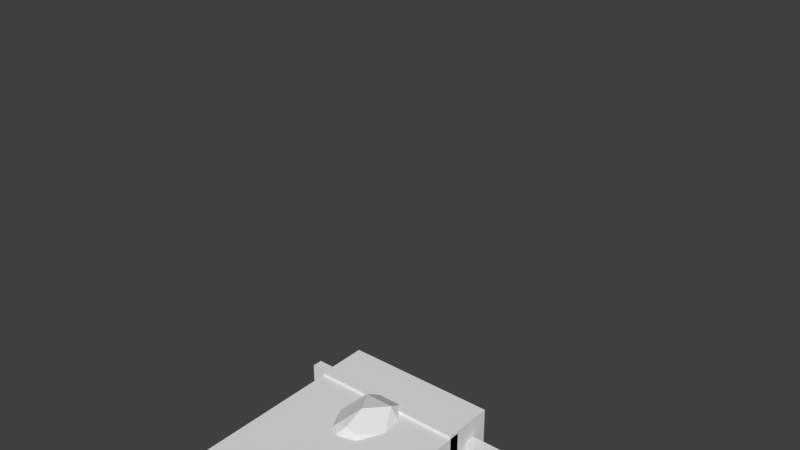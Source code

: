 # Source: Torso_Bar.blend  (saved by Blender 2.69.0; exported with 4.5.12 LTS)
import bpy
from mathutils import Matrix  # noqa: F401  (used for matrix-valued properties, if any)

bpy.ops.wm.read_factory_settings(use_empty=True)
scene = bpy.context.scene
scene.name = 'Scene'

# ---- collections
col_collection_1 = bpy.data.collections.new('Collection 1'); scene.collection.children.link(col_collection_1)

# ---- world
world_world = bpy.data.worlds.new('World'); scene.world = world_world
world_world.color = (0.05088, 0.05088, 0.05088)
world_world.use_sun_shadow = False
world_world.sun_shadow_jitter_overblur = 0.0
world_world.cycles.sampling_method = 'MANUAL'
world_world.cycles.sample_map_resolution = 256

# ---- meshes
me_cube = bpy.data.meshes.new('Cube')
me_cube.from_pydata([(-1.0, -1.0, -1.0), (-1.0, 1.0, -1.0), (1.0, 1.0, -1.0), (1.0, -1.0, -1.0), (-1.0, -1.0, 1.0), (-1.0, 1.0, 1.0), (1.0, 1.0, 1.0), (1.0, -1.0, 1.0)], [], [(4, 5, 1, 0), (5, 6, 2, 1), (6, 7, 3, 2), (7, 4, 0, 3), (0, 1, 2, 3), (7, 6, 5, 4)])
me_cube.use_remesh_preserve_volume = False
me_cube.use_remesh_preserve_attributes = False
me_cube.use_mirror_vertex_groups = False
me_cube.update()
me_cube_007 = bpy.data.meshes.new('Cube.007')
me_cube_007.from_pydata([(-1.0, -1.0, -1.0), (-1.0, 1.0, -1.0), (1.0, 1.0, -1.0), (1.0, -1.0, -1.0), (-1.0, -1.0, 1.0), (-1.0, 1.0, 1.0), (1.0, 1.0, 1.0), (1.0, -1.0, 1.0)], [], [(4, 5, 1, 0), (5, 6, 2, 1), (6, 7, 3, 2), (7, 4, 0, 3), (0, 1, 2, 3), (7, 6, 5, 4)])
me_cube_007.use_remesh_preserve_volume = False
me_cube_007.use_remesh_preserve_attributes = False
me_cube_007.use_mirror_vertex_groups = False
me_cube_007.update()
me_cube_006 = bpy.data.meshes.new('Cube.006')
me_cube_006.from_pydata([(-1.0, -1.0, -1.0), (-1.0, 1.0, -1.0), (1.0, 1.0, -1.0), (1.0, -1.0, -1.0), (-1.0, -1.0, 1.0), (-1.0, 1.0, 1.0), (1.0, 1.0, 1.0), (1.0, -1.0, 1.0)], [], [(4, 5, 1, 0), (5, 6, 2, 1), (6, 7, 3, 2), (7, 4, 0, 3), (0, 1, 2, 3), (7, 6, 5, 4)])
me_cube_006.use_remesh_preserve_volume = False
me_cube_006.use_remesh_preserve_attributes = False
me_cube_006.use_mirror_vertex_groups = False
me_cube_006.update()
me_cube_005 = bpy.data.meshes.new('Cube.005')
me_cube_005.from_pydata([(-1.0, -1.0, -1.0), (-1.0, 1.0, -1.0), (1.0, 1.0, -1.0), (1.0, -1.0, -1.0), (-1.0, -1.0, 1.0), (-1.0, 1.0, 1.0), (1.0, 1.0, 1.0), (1.0, -1.0, 1.0)], [], [(4, 5, 1, 0), (5, 6, 2, 1), (6, 7, 3, 2), (7, 4, 0, 3), (0, 1, 2, 3), (7, 6, 5, 4)])
me_cube_005.use_remesh_preserve_volume = False
me_cube_005.use_remesh_preserve_attributes = False
me_cube_005.use_mirror_vertex_groups = False
me_cube_005.update()
me_cube_002 = bpy.data.meshes.new('Cube.002')
me_cube_002.from_pydata([(-1.0, -1.0, -1.0), (-1.0, 1.0, -1.0), (1.0, 1.0, -1.0), (1.0, -1.0, -1.0), (-1.0, -1.0, 0.0), (-1.0, 1.0, 0.0), (-1.0, 0.0, -1.0), (0.0, 1.0, 1.0), (1.0, 1.0, 0.0), (0.0, 1.0, -1.0), (1.0, -1.0, 0.0), (1.0, 0.0, -1.0), (0.0, -1.0, 1.0), (0.0, -1.0, -1.0), (-1.0, 0.0, 0.0), (0.0, 1.0, 0.0), (1.0, 0.0, 0.0), (0.0, -1.0, 0.0), (0.0, 0.0, -1.0), (0.0, 0.0, 1.0), (-1.0, -1.0, 0.5), (-1.0, 1.0, -0.5), (-1.0, -0.5, -1.0), (0.5, 1.0, 1.0), (1.0, 1.0, -0.5), (-0.5, 1.0, -1.0), (1.0, -1.0, -0.5), (1.0, 0.5, -1.0), (-0.5, -1.0, 1.0), (0.5, -1.0, -1.0), (-1.0, -1.0, -0.5), (-1.0, 1.0, 0.5), (-1.0, 0.5, -1.0), (-0.5, 1.0, 1.0), (1.0, 1.0, 0.5), (0.5, 1.0, -1.0), (1.0, -1.0, 0.5), (1.0, -0.5, -1.0), (0.5, -1.0, 1.0), (-0.5, -1.0, -1.0), (-1.0, 0.0, -0.5), (-1.0, 0.0, 0.5), (-1.0, -0.5, 0.0), (-1.0, 0.5, 0.0), (0.0, 1.0, -0.5), (0.0, 1.0, 0.5), (-0.5, 1.0, 0.0), (0.5, 1.0, 0.0), (1.0, 0.0, -0.5), (1.0, 0.0, 0.5), (1.0, 0.5, 0.0), (1.0, -0.5, 0.0), (0.0, -1.0, -0.5), (0.0, -1.0, 0.5), (0.5, -1.0, 0.0), (-0.5, -1.0, 0.0), (0.5, 0.0, -1.0), (-0.5, 0.0, -1.0), (0.0, -0.5, -1.0), (0.0, 0.5, -1.0), (-0.5, 0.0, 1.0), (0.5, 0.0, 1.0), (0.0, -0.5, 1.0), (0.0, 0.5, 1.0), (-1.0, 0.5, -0.5), (0.5, 1.0, -0.5), (1.0, -0.5, -0.5), (-0.5, -1.0, -0.5), (0.5, 0.5, -1.0), (-0.5, 0.5, 1.0), (-1.0, -0.5, -0.5), (-1.0, -0.5, 0.5), (-1.0, 0.5, 0.5), (-0.5, 1.0, -0.5), (-0.5, 1.0, 0.5), (0.5, 1.0, 0.5), (1.0, 0.5, -0.5), (1.0, 0.5, 0.5), (1.0, -0.5, 0.5), (0.5, -1.0, -0.5), (0.5, -1.0, 0.5), (-0.5, -1.0, 0.5), (0.5, -0.5, -1.0), (-0.5, -0.5, -1.0), (-0.5, 0.5, -1.0), (-0.5, -0.5, 1.0), (0.5, -0.5, 1.0), (0.5, 0.5, 1.0), (-1.0, -1.0, 0.75), (-1.0, 1.0, -0.75), (-1.0, -0.75, -1.0), (0.75, 1.0, 1.0), (1.0, 1.0, -0.75), (-0.75, 1.0, -1.0), (1.0, -1.0, -0.75), (1.0, 0.75, -1.0), (-0.75, -1.0, 1.0), (0.75, -1.0, -1.0), (-1.0, -1.0, -0.75), (-1.0, 1.0, 0.75), (-1.0, 0.75, -1.0), (-0.75, 1.0, 1.0), (1.0, 1.0, 0.75), (0.75, 1.0, -1.0), (1.0, -1.0, 0.75), (1.0, -0.75, -1.0), (0.75, -1.0, 1.0), (-0.75, -1.0, -1.0), (-1.0, 0.0, -0.75), (-1.0, 0.0, 0.75), (-1.0, -0.75, 0.0), (-1.0, 0.25, 0.0), (0.0, 1.0, -0.75), (0.0, 1.0, 0.75), (-0.75, 1.0, 0.0), (0.25, 1.0, 0.0), (1.0, 0.0, -0.75), (1.0, 0.0, 0.75), (1.0, 0.75, 0.0), (1.0, -0.25, 0.0), (0.0, -1.0, -0.75), (0.0, -1.0, 0.75), (0.75, -1.0, 0.0), (-0.25, -1.0, 0.0), (0.75, 0.0, -1.0), (-0.75, 0.0, -1.0), (0.0, -0.75, -1.0), (0.0, 0.25, -1.0), (-0.75, 0.0, 1.0), (0.75, 0.0, 1.0), (0.0, -0.75, 1.0), (0.0, 0.25, 1.0), (-1.0, -1.0, 0.25), (-1.0, 1.0, -0.25), (-1.0, -0.25, -1.0), (0.25, 1.0, 1.0), (1.0, 1.0, -0.25), (-0.25, 1.0, -1.0), (1.0, -1.0, -0.25), (1.0, 0.25, -1.0), (-0.25, -1.0, 1.0), (0.25, -1.0, -1.0), (-1.0, -1.0, -0.25), (-1.0, 1.0, 0.25), (-1.0, 0.25, -1.0), (-0.25, 1.0, 1.0), (1.0, 1.0, 0.25), (0.25, 1.0, -1.0), (1.0, -1.0, 0.25), (1.0, -0.25, -1.0), (0.25, -1.0, 1.0), (-0.25, -1.0, -1.0), (-1.0, 0.0, -0.25), (-1.0, 0.0, 0.25), (-1.0, -0.25, 0.0), (-1.0, 0.75, 0.0), (0.0, 1.0, -0.25), (0.0, 1.0, 0.25), (-0.25, 1.0, 0.0), (0.75, 1.0, 0.0), (1.0, 0.0, -0.25), (1.0, 0.0, 0.25), (1.0, 0.25, 0.0), (1.0, -0.75, 0.0), (0.0, -1.0, -0.25), (0.0, -1.0, 0.25), (0.25, -1.0, 0.0), (-0.75, -1.0, 0.0), (0.25, 0.0, -1.0), (-0.25, 0.0, -1.0), (0.0, -0.25, -1.0), (0.0, 0.75, -1.0), (-0.25, 0.0, 1.0), (0.25, 0.0, 1.0), (0.0, -0.25, 1.0), (0.0, 0.75, 1.0), (-1.0, 0.5, -0.75), (-1.0, 0.5, -0.25), (-1.0, 0.25, -0.5), (-1.0, 0.75, -0.5), (0.5, 1.0, -0.75), (0.5, 1.0, -0.25), (0.25, 1.0, -0.5), (0.75, 1.0, -0.5), (1.0, -0.5, -0.75), (1.0, -0.5, -0.25), (1.0, -0.25, -0.5), (1.0, -0.75, -0.5), (-0.5, -1.0, -0.75), (-0.5, -1.0, -0.25), (-0.25, -1.0, -0.5), (-0.75, -1.0, -0.5), (0.75, 0.5, -1.0), (0.25, 0.5, -1.0), (0.5, 0.25, -1.0), (0.5, 0.75, -1.0), (-0.75, 0.5, 1.0), (-0.25, 0.5, 1.0), (-0.5, 0.25, 1.0), (-0.5, 0.75, 1.0), (-1.0, -0.5, -0.75), (-1.0, -0.5, -0.25), (-1.0, -0.75, -0.5), (-1.0, -0.25, -0.5), (-1.0, -0.5, 0.25), (-1.0, -0.5, 0.75), (-1.0, -0.75, 0.5), (-1.0, -0.25, 0.5), (-1.0, 0.5, 0.25), (-1.0, 0.5, 0.75), (-1.0, 0.25, 0.5), (-1.0, 0.75, 0.5), (-0.5, 1.0, -0.75), (-0.5, 1.0, -0.25), (-0.75, 1.0, -0.5), (-0.25, 1.0, -0.5), (-0.5, 1.0, 0.25), (-0.5, 1.0, 0.75), (-0.75, 1.0, 0.5), (-0.25, 1.0, 0.5), (0.5, 1.0, 0.25), (0.5, 1.0, 0.75), (0.25, 1.0, 0.5), (0.75, 1.0, 0.5), (1.0, 0.5, -0.75), (1.0, 0.5, -0.25), (1.0, 0.75, -0.5), (1.0, 0.25, -0.5), (1.0, 0.5, 0.25), (1.0, 0.5, 0.75), (1.0, 0.75, 0.5), (1.0, 0.25, 0.5), (1.0, -0.5, 0.25), (1.0, -0.5, 0.75), (1.0, -0.25, 0.5), (1.0, -0.75, 0.5), (0.5, -1.0, -0.75), (0.5, -1.0, -0.25), (0.75, -1.0, -0.5), (0.25, -1.0, -0.5), (0.5, -1.0, 0.25), (0.5, -1.0, 0.75), (0.75, -1.0, 0.5), (0.25, -1.0, 0.5), (-0.5, -1.0, 0.25), (-0.5, -1.0, 0.75), (-0.25, -1.0, 0.5), (-0.75, -1.0, 0.5), (0.75, -0.5, -1.0), (0.25, -0.5, -1.0), (0.5, -0.75, -1.0), (0.5, -0.25, -1.0), (-0.25, -0.5, -1.0), (-0.75, -0.5, -1.0), (-0.5, -0.75, -1.0), (-0.5, -0.25, -1.0), (-0.25, 0.5, -1.0), (-0.75, 0.5, -1.0), (-0.5, 0.25, -1.0), (-0.5, 0.75, -1.0), (-0.75, -0.5, 1.0), (-0.25, -0.5, 1.0), (-0.5, -0.75, 1.0), (-0.5, -0.25, 1.0), (0.25, -0.5, 1.0), (0.75, -0.5, 1.0), (0.5, -0.75, 1.0), (0.5, -0.25, 1.0), (0.25, 0.5, 1.0), (0.75, 0.5, 1.0), (0.5, 0.25, 1.0), (0.5, 0.75, 1.0), (-1.0, 0.75, -0.75), (0.75, 1.0, -0.75), (1.0, -0.75, -0.75), (-0.75, -1.0, -0.75), (0.75, 0.75, -1.0), (-0.75, 0.75, 1.0), (-1.0, -0.25, -0.75), (-1.0, -0.25, 0.25), (-1.0, 0.75, 0.25), (-0.25, 1.0, -0.75), (-0.25, 1.0, 0.25), (0.75, 1.0, 0.25), (1.0, 0.25, -0.75), (1.0, 0.25, 0.25), (1.0, -0.75, 0.25), (0.25, -1.0, -0.75), (0.25, -1.0, 0.25), (-0.75, -1.0, 0.25), (0.75, -0.25, -1.0), (-0.25, -0.25, -1.0), (-0.25, 0.75, -1.0), (-0.75, -0.25, 1.0), (0.25, -0.25, 1.0), (0.25, 0.75, 1.0), (-1.0, 0.25, -0.75), (-1.0, 0.25, -0.25), (-1.0, 0.75, -0.25), (0.25, 1.0, -0.75), (0.25, 1.0, -0.25), (0.75, 1.0, -0.25), (1.0, -0.25, -0.75), (1.0, -0.25, -0.25), (1.0, -0.75, -0.25), (-0.25, -1.0, -0.75), (-0.25, -1.0, -0.25), (-0.75, -1.0, -0.25), (0.75, 0.25, -1.0), (0.25, 0.25, -1.0), (0.25, 0.75, -1.0), (-0.75, 0.25, 1.0), (-0.25, 0.25, 1.0), (-0.25, 0.75, 1.0), (-1.0, -0.75, -0.75), (-1.0, -0.75, -0.25), (-1.0, -0.25, -0.25), (-1.0, -0.75, 0.25), (-1.0, -0.75, 0.75), (-1.0, -0.25, 0.75), (-1.0, 0.25, 0.25), (-1.0, 0.25, 0.75), (-1.0, 0.75, 0.75), (-0.75, 1.0, -0.75), (-0.75, 1.0, -0.25), (-0.25, 1.0, -0.25), (-0.75, 1.0, 0.25), (-0.75, 1.0, 0.75), (-0.25, 1.0, 0.75), (0.25, 1.0, 0.25), (0.25, 1.0, 0.75), (0.75, 1.0, 0.75), (1.0, 0.75, -0.75), (1.0, 0.75, -0.25), (1.0, 0.25, -0.25), (1.0, 0.75, 0.25), (1.0, 0.75, 0.75), (1.0, 0.25, 0.75), (1.0, -0.25, 0.25), (1.0, -0.25, 0.75), (1.0, -0.75, 0.75), (0.75, -1.0, -0.75), (0.75, -1.0, -0.25), (0.25, -1.0, -0.25), (0.75, -1.0, 0.25), (0.75, -1.0, 0.75), (0.25, -1.0, 0.75), (-0.25, -1.0, 0.25), (-0.25, -1.0, 0.75), (-0.75, -1.0, 0.75), (0.75, -0.75, -1.0), (0.25, -0.75, -1.0), (0.25, -0.25, -1.0), (-0.25, -0.75, -1.0), (-0.75, -0.75, -1.0), (-0.75, -0.25, -1.0), (-0.25, 0.25, -1.0), (-0.75, 0.25, -1.0), (-0.75, 0.75, -1.0), (-0.75, -0.75, 1.0), (-0.25, -0.75, 1.0), (-0.25, -0.25, 1.0), (0.25, -0.75, 1.0), (0.75, -0.75, 1.0), (0.75, -0.25, 1.0), (0.25, 0.25, 1.0), (0.75, 0.25, 1.0), (0.75, 0.75, 1.0)], [], [(272, 89, 1, 100), (273, 92, 2, 103), (274, 94, 3, 105), (275, 98, 0, 107), (276, 103, 2, 95), (278, 108, 6, 134), (279, 153, 14, 154), (280, 143, 5, 155), (281, 112, 9, 137), (282, 157, 15, 158), (283, 146, 8, 159), (284, 116, 11, 139), (285, 161, 16, 162), (286, 148, 10, 163), (287, 120, 13, 141), (288, 165, 17, 166), (289, 132, 4, 167), (290, 124, 11, 149), (291, 169, 18, 170), (292, 137, 9, 171), (294, 173, 19, 174), (295, 135, 7, 175), (296, 176, 32, 144), (297, 177, 64, 178), (298, 133, 21, 179), (299, 180, 35, 147), (300, 181, 65, 182), (301, 136, 24, 183), (302, 184, 37, 149), (303, 185, 66, 186), (304, 138, 26, 187), (305, 188, 39, 151), (306, 189, 67, 190), (307, 142, 30, 191), (308, 192, 27, 139), (309, 193, 68, 194), (310, 147, 35, 195), (312, 197, 69, 198), (313, 145, 33, 199), (314, 200, 22, 90), (315, 201, 70, 202), (316, 152, 40, 203), (317, 204, 42, 110), (318, 205, 71, 206), (319, 109, 41, 207), (320, 208, 43, 111), (321, 209, 72, 210), (322, 99, 31, 211), (323, 212, 25, 93), (324, 213, 73, 214), (325, 156, 44, 215), (326, 216, 46, 114), (327, 217, 74, 218), (328, 113, 45, 219), (329, 220, 47, 115), (330, 221, 75, 222), (331, 102, 34, 223), (332, 224, 27, 95), (333, 225, 76, 226), (334, 160, 48, 227), (335, 228, 50, 118), (336, 229, 77, 230), (337, 117, 49, 231), (338, 232, 51, 119), (339, 233, 78, 234), (340, 104, 36, 235), (341, 236, 29, 97), (342, 237, 79, 238), (343, 164, 52, 239), (344, 240, 54, 122), (345, 241, 80, 242), (346, 121, 53, 243), (347, 244, 55, 123), (348, 245, 81, 246), (349, 88, 20, 247), (350, 248, 37, 105), (351, 249, 82, 250), (352, 168, 56, 251), (353, 252, 58, 126), (354, 253, 83, 254), (355, 125, 57, 255), (356, 256, 59, 127), (357, 257, 84, 258), (358, 93, 25, 259), (360, 261, 85, 262), (361, 172, 60, 263), (362, 264, 62, 130), (363, 265, 86, 266), (364, 129, 61, 267), (365, 268, 63, 131), (366, 269, 87, 270), (367, 91, 23, 271), (176, 272, 100, 32), (64, 179, 272, 176), (179, 21, 89, 272), (180, 273, 103, 35), (65, 183, 273, 180), (183, 24, 92, 273), (184, 274, 105, 37), (66, 187, 274, 184), (187, 26, 94, 274), (188, 275, 107, 39), (67, 191, 275, 188), (191, 30, 98, 275), (192, 276, 95, 27), (68, 195, 276, 192), (195, 35, 103, 276), (69, 199, 277, 196), (199, 33, 101, 277), (200, 278, 134, 22), (70, 203, 278, 200), (203, 40, 108, 278), (204, 279, 154, 42), (71, 207, 279, 204), (207, 41, 153, 279), (208, 280, 155, 43), (72, 211, 280, 208), (211, 31, 143, 280), (212, 281, 137, 25), (73, 215, 281, 212), (215, 44, 112, 281), (216, 282, 158, 46), (74, 219, 282, 216), (219, 45, 157, 282), (220, 283, 159, 47), (75, 223, 283, 220), (223, 34, 146, 283), (224, 284, 139, 27), (76, 227, 284, 224), (227, 48, 116, 284), (228, 285, 162, 50), (77, 231, 285, 228), (231, 49, 161, 285), (232, 286, 163, 51), (78, 235, 286, 232), (235, 36, 148, 286), (236, 287, 141, 29), (79, 239, 287, 236), (239, 52, 120, 287), (240, 288, 166, 54), (80, 243, 288, 240), (243, 53, 165, 288), (244, 289, 167, 55), (81, 247, 289, 244), (247, 20, 132, 289), (248, 290, 149, 37), (82, 251, 290, 248), (251, 56, 124, 290), (252, 291, 170, 58), (83, 255, 291, 252), (255, 57, 169, 291), (256, 292, 171, 59), (84, 259, 292, 256), (259, 25, 137, 292), (85, 263, 293, 260), (263, 60, 128, 293), (264, 294, 174, 62), (86, 267, 294, 264), (267, 61, 173, 294), (268, 295, 175, 63), (87, 271, 295, 268), (271, 23, 135, 295), (108, 296, 144, 6), (40, 178, 296, 108), (178, 64, 176, 296), (152, 297, 178, 40), (14, 111, 297, 152), (111, 43, 177, 297), (177, 298, 179, 64), (43, 155, 298, 177), (155, 5, 133, 298), (112, 299, 147, 9), (44, 182, 299, 112), (182, 65, 180, 299), (156, 300, 182, 44), (15, 115, 300, 156), (115, 47, 181, 300), (181, 301, 183, 65), (47, 159, 301, 181), (159, 8, 136, 301), (116, 302, 149, 11), (48, 186, 302, 116), (186, 66, 184, 302), (160, 303, 186, 48), (16, 119, 303, 160), (119, 51, 185, 303), (185, 304, 187, 66), (51, 163, 304, 185), (163, 10, 138, 304), (120, 305, 151, 13), (52, 190, 305, 120), (190, 67, 188, 305), (164, 306, 190, 52), (17, 123, 306, 164), (123, 55, 189, 306), (189, 307, 191, 67), (55, 167, 307, 189), (167, 4, 142, 307), (124, 308, 139, 11), (56, 194, 308, 124), (194, 68, 192, 308), (168, 309, 194, 56), (18, 127, 309, 168), (127, 59, 193, 309), (193, 310, 195, 68), (59, 171, 310, 193), (171, 9, 147, 310), (60, 198, 311, 128), (198, 69, 196, 311), (172, 312, 198, 60), (19, 131, 312, 172), (131, 63, 197, 312), (197, 313, 199, 69), (63, 175, 313, 197), (175, 7, 145, 313), (98, 314, 90, 0), (30, 202, 314, 98), (202, 70, 200, 314), (142, 315, 202, 30), (4, 110, 315, 142), (110, 42, 201, 315), (201, 316, 203, 70), (42, 154, 316, 201), (154, 14, 152, 316), (132, 317, 110, 4), (20, 206, 317, 132), (206, 71, 204, 317), (88, 318, 206, 20), (205, 319, 207, 71), (153, 320, 111, 14), (41, 210, 320, 153), (210, 72, 208, 320), (109, 321, 210, 41), (209, 322, 211, 72), (89, 323, 93, 1), (21, 214, 323, 89), (214, 73, 212, 323), (133, 324, 214, 21), (5, 114, 324, 133), (114, 46, 213, 324), (213, 325, 215, 73), (46, 158, 325, 213), (158, 15, 156, 325), (143, 326, 114, 5), (31, 218, 326, 143), (218, 74, 216, 326), (99, 327, 218, 31), (101, 33, 217, 327), (217, 328, 219, 74), (33, 145, 328, 217), (145, 7, 113, 328), (157, 329, 115, 15), (45, 222, 329, 157), (222, 75, 220, 329), (113, 330, 222, 45), (7, 135, 330, 113), (135, 23, 221, 330), (221, 331, 223, 75), (23, 91, 331, 221), (92, 332, 95, 2), (24, 226, 332, 92), (226, 76, 224, 332), (136, 333, 226, 24), (8, 118, 333, 136), (118, 50, 225, 333), (225, 334, 227, 76), (50, 162, 334, 225), (162, 16, 160, 334), (146, 335, 118, 8), (34, 230, 335, 146), (230, 77, 228, 335), (102, 336, 230, 34), (229, 337, 231, 77), (161, 338, 119, 16), (49, 234, 338, 161), (234, 78, 232, 338), (117, 339, 234, 49), (233, 340, 235, 78), (94, 341, 97, 3), (26, 238, 341, 94), (238, 79, 236, 341), (138, 342, 238, 26), (10, 122, 342, 138), (122, 54, 237, 342), (237, 343, 239, 79), (54, 166, 343, 237), (166, 17, 164, 343), (148, 344, 122, 10), (36, 242, 344, 148), (242, 80, 240, 344), (104, 345, 242, 36), (106, 38, 241, 345), (241, 346, 243, 80), (38, 150, 346, 241), (150, 12, 121, 346), (165, 347, 123, 17), (53, 246, 347, 165), (246, 81, 244, 347), (121, 348, 246, 53), (12, 140, 348, 121), (140, 28, 245, 348), (245, 349, 247, 81), (28, 96, 349, 245), (97, 350, 105, 3), (29, 250, 350, 97), (250, 82, 248, 350), (141, 351, 250, 29), (13, 126, 351, 141), (126, 58, 249, 351), (249, 352, 251, 82), (58, 170, 352, 249), (170, 18, 168, 352), (151, 353, 126, 13), (39, 254, 353, 151), (254, 83, 252, 353), (107, 354, 254, 39), (0, 90, 354, 107), (90, 22, 253, 354), (253, 355, 255, 83), (22, 134, 355, 253), (134, 6, 125, 355), (169, 356, 127, 18), (57, 258, 356, 169), (258, 84, 256, 356), (125, 357, 258, 57), (6, 144, 357, 125), (144, 32, 257, 357), (257, 358, 259, 84), (32, 100, 358, 257), (100, 1, 93, 358), (28, 262, 359, 96), (262, 85, 260, 359), (140, 360, 262, 28), (12, 130, 360, 140), (130, 62, 261, 360), (261, 361, 263, 85), (62, 174, 361, 261), (174, 19, 172, 361), (150, 362, 130, 12), (38, 266, 362, 150), (266, 86, 264, 362), (106, 363, 266, 38), (265, 364, 267, 86), (173, 365, 131, 19), (61, 270, 365, 173), (270, 87, 268, 365), (129, 366, 270, 61), (269, 367, 271, 87)])
me_cube_002.use_remesh_preserve_volume = False
me_cube_002.use_remesh_preserve_attributes = False
me_cube_002.use_mirror_vertex_groups = False
me_cube_002.update()
me_sphere_003 = bpy.data.meshes.new('Sphere.003')
me_sphere_003.from_pydata([(-0.09808, 0.0, -0.02126), (-0.08315, 0.0, -0.06056), (-0.06935, 0.01035, -0.07707), (-0.07682, 0.02386, -0.06056), (-0.05449, 0.008129, -0.09063), (-0.05556, 0.0, -0.09063), (-0.06935, -0.01035, -0.07707), (-0.07682, -0.02386, -0.06056), (-0.09061, 0.02815, 0.02126), (-0.06935, 0.05201, -0.02126), (-0.04605, 0.005222, -0.09577), (-0.05449, -0.008129, -0.09063), (-0.05133, 0.01595, -0.09063), (-0.05879, 0.02946, -0.07707), (-0.05879, 0.0441, -0.06056), (-0.06935, -0.05201, -0.02126), (-0.09061, -0.02815, 0.02126), (-0.04548, -0.006785, -0.09598), (-0.04377, 0.01033, -0.09614), (-0.05133, -0.01595, -0.09063), (-0.04619, 0.02315, -0.09063), (-0.05879, -0.02946, -0.07707), (-0.05879, -0.0441, -0.06056), (-0.04377, -0.01033, -0.09614), (-0.03998, 0.01523, -0.09676), (-0.04619, -0.02315, -0.09063), (-0.03928, 0.02946, -0.09063), (-0.03928, 0.0441, -0.07707), (-0.03182, 0.05761, -0.06056), (-0.03998, -0.01523, -0.09676), (-0.03464, 0.01974, -0.09755), (-0.03928, -0.02946, -0.09063), (-0.03087, 0.03465, -0.09063), (-0.03928, -0.0441, -0.07707), (-0.03182, -0.05761, -0.06056), (-0.05133, 0.01595, 0.09063), (-0.03753, 0.06796, 0.02126), (-0.03464, -0.01974, -0.09755), (-0.02776, 0.02368, -0.0984), (-0.03087, -0.03465, -0.09063), (-0.02126, 0.0385, -0.09063), (9.567e-09, -0.07356, -0.02126), (-0.03753, -0.06796, 0.02126), (-0.05133, -0.01595, 0.09063), (-0.02776, -0.02368, -0.0984), (-0.01535, 0.02779, -0.09963), (-0.01946, 0.02678, -0.09919), (-0.02126, -0.0385, -0.09063), (-0.01379, -0.05201, -0.07707), (1.404e-08, -0.06236, -0.06056), (2.011e-08, -2.258e-08, 0.109), (-0.01535, -0.02779, -0.09963), (-0.01084, -0.04087, -0.09063), (3.415e-08, 0.04167, -0.09063), (0.03182, 0.05761, -0.06056), (-0.007709, -0.02907, -0.09998), (2.596e-08, -0.04167, -0.09063), (0.03182, -0.05761, -0.06056), (-0.02126, 0.0385, 0.09063), (0.03753, 0.06796, 0.02126), (0.06935, 0.05201, -0.02126), (1.027e-08, -0.02954, -0.1), (0.02126, 0.0385, -0.09063), (0.03928, 0.0441, -0.07707), (0.05879, 0.0441, -0.06056), (0.06935, -0.05201, -0.02126), (0.03753, -0.06796, 0.02126), (-0.02126, -0.0385, 0.09063), (0.007709, -0.02907, -0.09998), (0.01535, 0.02779, -0.09963), (0.02126, -0.0385, -0.09063), (0.03087, 0.03465, -0.09063), (0.03928, -0.0441, -0.07707), (0.05879, -0.0441, -0.06056), (0.01005, -0.0288, -0.09978), (0.01535, -0.02779, -0.09963), (0.02284, 0.02564, -0.09904), (0.03087, -0.03465, -0.09063), (0.03928, 0.02946, -0.09063), (0.05879, 0.02946, -0.07707), (0.07682, 0.02386, -0.06056), (0.01946, -0.02678, -0.09919), (0.03001, 0.02251, -0.09827), (0.03928, -0.02946, -0.09063), (0.04619, 0.02315, -0.09063), (0.05879, -0.02946, -0.07707), (0.07682, -0.02386, -0.06056), (0.02126, 0.0385, 0.09063), (0.09061, 0.02815, 0.02126), (0.09808, -6.408e-09, -0.02126), (0.02776, -0.02368, -0.0984), (0.03652, 0.0183, -0.09741), (0.04619, -0.02315, -0.09063), (0.05133, 0.01595, -0.09063), (0.06935, 0.01035, -0.07707), (0.08315, -6.408e-09, -0.06056), (0.09061, -0.02815, 0.02126), (0.02126, -0.0385, 0.09063), (0.03464, -0.01974, -0.09755), (0.04186, 0.013, -0.0966), (0.05133, -0.01595, -0.09063), (0.05449, 0.008129, -0.09063), (0.06935, -0.01035, -0.07707), (0.03998, -0.01523, -0.09676), (0.04377, 0.01033, -0.09614), (0.04548, 0.006785, -0.09598), (0.05449, -0.008129, -0.09063), (0.05556, -8.203e-10, -0.09063), (0.04377, -0.01033, -0.09614), (0.04548, -0.006785, -0.09598), (0.04687, -6.615e-10, -0.09569), (0.05133, 0.01595, 0.09063), (0.05133, -0.01595, 0.09063), (-0.03655, 0.0, -0.08949), (-0.04563, 0.005173, -0.09539), (-0.04563, -0.005173, -0.09539), (-0.03377, 0.007973, -0.08949), (-0.03377, -0.007973, -0.08949), (-0.01283, 0.0, -0.08242), (-0.03868, 0.01473, -0.09539), (-0.03868, -0.01473, -0.09539), (1.323e-08, -1.129e-08, -0.0815), (-0.02585, 0.01473, -0.08949), (-0.02585, -0.01473, -0.08949), (-0.02585, 0.02205, -0.09539), (-0.02585, -0.02205, -0.09539), (-0.009076, 0.005173, -0.08242), (-0.0178, 0.0245, -0.09539), (-0.01399, 0.01925, -0.08949), (-0.01399, -0.01925, -0.08949), (-0.009076, -0.005173, -0.08242), (-0.009076, 0.02601, -0.09539), (-0.009076, -0.02601, -0.09539), (2.051e-08, 0.02083, -0.08949), (1.218e-08, -0.02652, -0.09539), (1.855e-08, -0.02083, -0.08949), (0.009076, 0.02601, -0.09539), (0.009076, -0.02601, -0.09539), (2.149e-08, 0.007316, -0.08242), (0.0178, 0.0245, -0.09539), (0.01399, 0.01925, -0.08949), (0.0178, -0.0245, -0.09539), (0.01399, -0.01925, -0.08949), (2.051e-08, -0.007316, -0.08242), (0.02585, 0.02205, -0.09539), (0.02585, -0.02205, -0.09539), (0.03289, 0.01875, -0.09539), (0.02585, 0.01473, -0.08949), (0.02585, -0.01473, -0.08949), (0.03868, 0.01473, -0.09539), (0.03868, -0.01473, -0.09539), (0.009076, 0.005173, -0.08242), (0.03377, 0.007973, -0.08949), (0.03377, -0.007973, -0.08949), (0.009076, -0.005173, -0.08242), (0.04563, 0.005173, -0.09539), (0.04563, -0.005173, -0.09539), (0.03655, 9.868e-10, -0.08949), (0.01283, -2.705e-10, -0.08242)], [], [(3, 0, 8, 9), (7, 21, 22), (22, 33, 34), (1, 2, 5, 6), (34, 48, 49), (13, 12, 2, 3), (28, 36, 59, 54), (113, 115, 114), (114, 115, 5, 10), (11, 19, 6), (36, 58, 87, 59), (43, 50, 35), (25, 21, 19), (24, 119, 18, 12), (5, 4, 10), (39, 44, 125), (27, 26, 13, 14), (39, 33, 31), (2, 4, 5), (50, 58, 35), (11, 6, 5), (129, 123, 130), (119, 24, 20, 30), (53, 28, 54), (74, 68, 61), (13, 20, 12), (73, 65, 57), (32, 27, 40), (52, 48, 47), (42, 15, 34, 41), (95, 89, 86), (57, 72, 73), (39, 47, 33), (32, 40, 45, 46), (116, 114, 18, 119), (83, 77, 90), (23, 120, 29), (97, 50, 67), (23, 29, 19), (25, 19, 29), (55, 52, 47), (65, 73, 86), (20, 26, 30), (45, 40, 131), (95, 80, 89), (31, 25, 37), (69, 62, 71), (46, 124, 38), (39, 31, 44), (112, 111, 50), (71, 63, 78), (41, 49, 57), (52, 56, 48), (70, 72, 57), (69, 139, 136), (88, 111, 112, 96), (76, 139, 69, 71), (63, 62, 54), (125, 129, 132, 51), (42, 41, 66), (101, 93, 94), (84, 79, 93), (49, 48, 56), (80, 79, 64), (106, 102, 100), (80, 94, 93, 79), (68, 56, 61), (105, 101, 107), (93, 99, 149, 91), (102, 107, 94, 95), (101, 105, 104), (99, 93, 101, 104), (91, 84, 93), (100, 92, 103), (156, 157, 155, 110), (81, 145, 90), (16, 42, 67, 43), (126, 121, 118, 116), (110, 155, 105, 107), (119, 122, 116), (77, 81, 90), (113, 116, 118), (114, 116, 113), (109, 156, 110, 107), (117, 118, 121, 130), (109, 106, 108), (103, 150, 108, 100), (98, 150, 103, 92), (106, 100, 108), (99, 104, 149), (83, 90, 145, 98), (100, 102, 86, 85), (107, 106, 109), (72, 83, 85, 73), (85, 92, 100), (86, 102, 95), (112, 50, 97), (126, 122, 128), (76, 71, 78), (77, 70, 75, 81), (96, 65, 86, 89), (64, 54, 60), (92, 83, 98), (66, 65, 96), (64, 60, 80), (74, 75, 70), (95, 94, 80), (77, 72, 70), (56, 68, 70), (70, 57, 49, 56), (74, 70, 68), (52, 55, 61), (51, 47, 39), (51, 132, 55, 47), (69, 136, 62), (34, 33, 47, 48), (80, 60, 88, 89), (133, 140, 138), (89, 88, 96), (64, 63, 54), (37, 125, 44, 31), (79, 78, 63, 64), (40, 28, 53), (40, 27, 28), (85, 86, 73), (29, 120, 37, 25), (26, 32, 38), (59, 87, 111, 88), (49, 41, 34), (134, 55, 132), (42, 66, 97, 67), (66, 96, 112, 97), (122, 119, 30, 124), (21, 31, 33, 22), (115, 17, 5), (50, 111, 87), (7, 6, 19, 21), (11, 17, 23), (12, 20, 24), (28, 14, 9), (127, 45, 131), (122, 126, 116), (28, 9, 36), (124, 128, 122), (130, 123, 117), (76, 144, 139), (56, 52, 61), (28, 27, 14), (4, 12, 18), (13, 3, 14), (17, 115, 23), (19, 11, 23), (50, 87, 58), (17, 11, 5), (120, 117, 123), (129, 125, 123), (18, 114, 10, 4), (66, 41, 57, 65), (39, 125, 51), (115, 113, 117), (20, 13, 26), (27, 32, 26), (62, 53, 54), (151, 147, 152), (133, 136, 140), (124, 127, 128), (26, 38, 124, 30), (9, 8, 36), (46, 127, 124), (129, 130, 121, 143), (133, 138, 128), (40, 53, 131), (127, 46, 45), (133, 131, 53, 136), (140, 147, 151), (134, 132, 135), (147, 149, 152), (92, 85, 83), (71, 62, 63), (137, 134, 135), (146, 147, 144), (84, 78, 79), (141, 137, 142), (157, 158, 152), (142, 135, 143), (72, 77, 83), (144, 76, 78, 82), (139, 144, 140), (154, 121, 158, 153), (146, 82, 84, 91), (144, 82, 146), (145, 142, 148), (145, 141, 142), (101, 94, 107), (152, 149, 104, 155), (105, 155, 104), (1, 0, 3), (8, 16, 43, 35), (1, 7, 0), (156, 153, 157), (60, 54, 59), (8, 35, 58, 36), (150, 153, 156, 108), (88, 60, 59), (153, 148, 154), (102, 106, 107), (148, 150, 98, 145), (82, 78, 84), (91, 149, 146), (157, 153, 158), (152, 158, 121, 151), (81, 141, 145), (75, 74, 137, 141), (141, 81, 75), (61, 134, 137, 74), (16, 15, 42), (8, 0, 16), (134, 61, 55), (151, 121, 138, 140), (62, 136, 53), (148, 142, 154), (143, 121, 154, 142), (32, 46, 38), (140, 144, 147), (128, 138, 121, 126), (25, 31, 21), (117, 120, 23, 115), (131, 133, 128), (143, 135, 129), (135, 132, 129), (127, 131, 128), (142, 137, 135), (139, 140, 136), (155, 157, 152), (109, 108, 156), (150, 148, 153), (146, 149, 147), (14, 3, 9), (22, 15, 7), (16, 0, 7, 15), (3, 2, 1), (117, 113, 118), (37, 120, 123, 125), (1, 6, 7), (15, 22, 34), (4, 2, 12), (67, 50, 43)])
me_sphere_003.use_remesh_preserve_volume = False
me_sphere_003.use_remesh_preserve_attributes = False
me_sphere_003.use_mirror_vertex_groups = False
me_sphere_003.update()
me_sphere_001 = bpy.data.meshes.new('Sphere.001')
me_sphere_001.from_pydata([(-0.009755, 0.0, 0.04904), (-0.04157, 0.0, 0.02778), (-0.04904, 0.0, -0.009755), (-0.02778, 0.0, -0.04157), (1.629e-08, 0.0, -0.05), (-0.006897, 0.006897, 0.04904), (-0.0294, 0.0294, 0.02778), (-0.03468, 0.03468, -0.009755), (-0.01964, 0.01964, -0.04157), (1.633e-08, 0.009755, 0.04904), (1.67e-08, 0.04157, 0.02778), (1.968e-08, 0.04904, -0.009755), (1.708e-08, 0.02778, -0.04157), (0.006898, 0.006897, 0.04904), (0.0294, 0.0294, 0.02778), (0.03468, 0.03468, -0.009755), (0.01964, 0.01964, -0.04157), (0.009755, -3.606e-10, 0.04904), (0.04157, -4.272e-09, 0.02778), (0.04904, -4.272e-09, -0.009755), (0.02778, -5.469e-10, -0.04157), (0.006898, -0.006897, 0.04904), (0.0294, -0.0294, 0.02778), (0.03468, -0.03468, -0.009755), (0.01964, -0.01964, -0.04157), (1.559e-08, -0.009755, 0.04904), (7.019e-09, -0.04157, 0.02778), (4.783e-09, -0.04904, -0.009755), (1.298e-08, -0.02778, -0.04157), (1.006e-08, -1.505e-08, 0.05), (-0.006897, -0.006897, 0.04904), (-0.0294, -0.0294, 0.02778), (-0.03468, -0.03468, -0.009755), (-0.01964, -0.01964, -0.04157)], [], [(6, 1, 0, 5), (8, 3, 2, 7), (7, 2, 1, 6), (14, 10, 9, 13), (26, 22, 21, 25), (16, 12, 11, 15), (15, 11, 10, 14), (12, 16, 4), (9, 29, 13), (31, 26, 25, 30), (20, 16, 15, 19), (19, 15, 14, 18), (16, 20, 4), (13, 29, 17), (24, 20, 19, 23), (23, 19, 18, 22), (20, 24, 4), (17, 29, 21), (30, 29, 0), (28, 24, 23, 27), (27, 23, 22, 26), (24, 28, 4), (21, 29, 25), (33, 28, 27, 32), (32, 27, 26, 31), (28, 33, 4), (25, 29, 30), (33, 3, 4), (2, 3, 33, 32), (22, 18, 17, 21), (12, 8, 7, 11), (18, 14, 13, 17), (10, 6, 5, 9), (11, 7, 6, 10), (5, 29, 9), (0, 29, 5), (3, 8, 4), (8, 12, 4), (0, 1, 31, 30), (1, 2, 32, 31)])
me_sphere_001.use_remesh_preserve_volume = False
me_sphere_001.use_remesh_preserve_attributes = False
me_sphere_001.use_mirror_vertex_groups = False
me_sphere_001.update()
me_cylinder = bpy.data.meshes.new('Cylinder')
me_cylinder.from_pydata([(0.0, 0.035, -0.1), (0.03433, 0.006828, 0.1), (0.035, 2.642e-09, -0.1), (0.006828, -0.03433, 0.1), (-1.14e-08, -0.035, -0.1), (-0.006828, -0.03433, 0.1), (-0.035, 3.38e-08, -0.1), (-0.03433, 0.006828, 0.1)], [], [(7, 6, 5), (7, 5, 3, 1), (2, 3, 4), (3, 5, 4), (0, 7, 1), (0, 2, 4, 6), (6, 4, 5), (0, 1, 2), (2, 1, 3), (0, 6, 7)])
me_cylinder.use_remesh_preserve_volume = False
me_cylinder.use_remesh_preserve_attributes = False
me_cylinder.use_mirror_vertex_groups = False
me_cylinder.update()
me_cylinder_002 = bpy.data.meshes.new('Cylinder.002')
me_cylinder_002.from_pydata([(0.0, 0.035, -0.1), (0.03433, 0.006828, 0.1), (0.035, 2.642e-09, -0.1), (0.006828, -0.03433, 0.1), (-1.14e-08, -0.035, -0.1), (-0.006828, -0.03433, 0.1), (-0.035, 3.38e-08, -0.1), (-0.03433, 0.006828, 0.1)], [], [(7, 6, 5), (7, 5, 3, 1), (2, 3, 4), (3, 5, 4), (0, 7, 1), (0, 2, 4, 6), (6, 4, 5), (0, 1, 2), (2, 1, 3), (0, 6, 7)])
me_cylinder_002.use_remesh_preserve_volume = False
me_cylinder_002.use_remesh_preserve_attributes = False
me_cylinder_002.use_mirror_vertex_groups = False
me_cylinder_002.update()
me_sphere_002 = bpy.data.meshes.new('Sphere.002')
me_sphere_002.from_pydata([(-0.009755, 0.0, 0.04904), (-0.04157, 0.0, 0.02778), (-0.04904, 0.0, -0.009755), (-0.02778, 0.0, -0.04157), (1.629e-08, 0.0, -0.05), (-0.006897, 0.006897, 0.04904), (-0.0294, 0.0294, 0.02778), (-0.03468, 0.03468, -0.009755), (-0.01964, 0.01964, -0.04157), (1.633e-08, 0.009755, 0.04904), (1.67e-08, 0.04157, 0.02778), (1.968e-08, 0.04904, -0.009755), (1.708e-08, 0.02778, -0.04157), (0.006898, 0.006897, 0.04904), (0.0294, 0.0294, 0.02778), (0.03468, 0.03468, -0.009755), (0.01964, 0.01964, -0.04157), (0.009755, -3.606e-10, 0.04904), (0.04157, -4.272e-09, 0.02778), (0.04904, -4.272e-09, -0.009755), (0.02778, -5.469e-10, -0.04157), (0.006898, -0.006897, 0.04904), (0.0294, -0.0294, 0.02778), (0.03468, -0.03468, -0.009755), (0.01964, -0.01964, -0.04157), (1.559e-08, -0.009755, 0.04904), (7.019e-09, -0.04157, 0.02778), (4.783e-09, -0.04904, -0.009755), (1.298e-08, -0.02778, -0.04157), (1.006e-08, -1.505e-08, 0.05), (-0.006897, -0.006897, 0.04904), (-0.0294, -0.0294, 0.02778), (-0.03468, -0.03468, -0.009755), (-0.01964, -0.01964, -0.04157)], [], [(6, 1, 0, 5), (8, 3, 2, 7), (7, 2, 1, 6), (14, 10, 9, 13), (26, 22, 21, 25), (16, 12, 11, 15), (15, 11, 10, 14), (12, 16, 4), (9, 29, 13), (31, 26, 25, 30), (20, 16, 15, 19), (19, 15, 14, 18), (16, 20, 4), (13, 29, 17), (24, 20, 19, 23), (23, 19, 18, 22), (20, 24, 4), (17, 29, 21), (30, 29, 0), (28, 24, 23, 27), (27, 23, 22, 26), (24, 28, 4), (21, 29, 25), (33, 28, 27, 32), (32, 27, 26, 31), (28, 33, 4), (25, 29, 30), (33, 3, 4), (2, 3, 33, 32), (22, 18, 17, 21), (12, 8, 7, 11), (18, 14, 13, 17), (10, 6, 5, 9), (11, 7, 6, 10), (5, 29, 9), (0, 29, 5), (3, 8, 4), (8, 12, 4), (0, 1, 31, 30), (1, 2, 32, 31)])
me_sphere_002.use_remesh_preserve_volume = False
me_sphere_002.use_remesh_preserve_attributes = False
me_sphere_002.use_mirror_vertex_groups = False
me_sphere_002.update()
arm_armature_001 = bpy.data.armatures.new('Armature.001')  # bones are not reproduced

# ---- objects
ob_armature = bpy.data.objects.new('Armature', arm_armature_001)
ob_part_bar = bpy.data.objects.new('part.bar', me_cube)
ob_part_shoulder_r = bpy.data.objects.new('part.shoulder.R', me_cube_007)
ob_part_shoulder_l = bpy.data.objects.new('part.shoulder.L', me_cube_006)
ob_part_hips = bpy.data.objects.new('part.hips', me_cube_005)
ob_part_chest = bpy.data.objects.new('part.chest', me_cube_002)
ob_part_head = bpy.data.objects.new('part.head', me_sphere_003)
ob_part_shoulder_joint_l = bpy.data.objects.new('part.shoulder_joint.L', me_sphere_001)
ob_part_upper_arm_r = bpy.data.objects.new('part.upper_arm.R', me_cylinder)
ob_part_upper_arm_l = bpy.data.objects.new('part.upper_arm.L', me_cylinder_002)
ob_part_shoulder_joint_r = bpy.data.objects.new('part.shoulder_joint.R', me_sphere_002)

# ---- transforms, parenting, visibility, modifiers, constraints
ob_armature.location = (0.0, 0.0, 0.8826)
ob_armature.show_in_front = True
ob_armature.lineart.crease_threshold = 0.0
ob_part_bar.parent = ob_armature
ob_part_bar.matrix_parent_inverse = Matrix(((-1.0, -8.47e-22, 8.742e-08, -1.258e-07), (7.994e-15, -1.0, 8.196e-08, -0.1753), (8.742e-08, 8.742e-08, 1.0, -1.439), (0.0, 0.0, 0.0, 1.0)))
ob_part_bar.location = (-2.284e-16, -0.1719, 1.449)
ob_part_bar.scale = (0.2225, 0.01, 0.025)
ob_part_bar.lineart.crease_threshold = 0.0
ob_part_shoulder_r.parent = ob_armature
ob_part_shoulder_r.matrix_parent_inverse = Matrix(((7.55e-08, 1.0, 1.776e-15, -4.186e-08), (-1.0, 7.55e-08, 0.0, -0.1369), (0.0, 0.0, 1.0, -1.449), (0.0, 0.0, 0.0, 1.0)))
ob_part_shoulder_r.location = (-0.1336, -0.00182, 1.44)
ob_part_shoulder_r.scale = (0.0175, 0.06, 0.025)
ob_part_shoulder_r.lineart.crease_threshold = 0.0
ob_part_shoulder_l.parent = ob_armature
ob_part_shoulder_l.matrix_parent_inverse = Matrix(((7.55e-08, -1.0, -1.776e-15, 4.186e-08), (1.0, 7.55e-08, 0.0, -0.1369), (0.0, 0.0, 1.0, -1.449), (0.0, 0.0, 0.0, 1.0)))
ob_part_shoulder_l.location = (0.1396, -0.006607, 1.44)
ob_part_shoulder_l.scale = (0.0175, 0.06, 0.025)
ob_part_shoulder_l.lineart.crease_threshold = 0.0
ob_part_hips.parent = ob_armature
ob_part_hips.matrix_parent_inverse = Matrix(((1.0, 0.0, 0.0, 0.0), (0.0, 7.55e-08, 1.0, -0.9256), (0.0, -1.0, 7.55e-08, -6.681e-08), (0.0, 0.0, 0.0, 1.0)))
ob_part_hips.location = (0.0, 0.0, 0.9147)
ob_part_hips.scale = (0.15, 0.075, 0.05)
ob_part_hips.lineart.crease_threshold = 0.0
ob_part_chest.parent = ob_armature
ob_part_chest.matrix_parent_inverse = Matrix(((1.0, 0.0, 0.0, -0.0), (0.0, 7.55e-08, 1.0, -1.439), (0.0, -1.0, 7.55e-08, -6.681e-08), (0.0, 0.0, 0.0, 1.0)))
ob_part_chest.location = (0.0, -0.009751, 1.211)
ob_part_chest.scale = (0.15, 0.06, 0.25)
ob_part_chest.lineart.crease_threshold = 0.0
ob_part_head.parent = ob_armature
ob_part_head.matrix_parent_inverse = Matrix(((1.0, 0.0, 0.0, -0.0), (0.0, 7.55e-08, 1.0, -1.719), (0.0, -1.0, 7.55e-08, -6.681e-08), (0.0, 0.0, 0.0, 1.0)))
ob_part_head.location = (0.0, 0.0, 1.621)
ob_part_head.scale = (0.76, 1.333, 1.055)
ob_part_head.lineart.crease_threshold = 0.0
ob_part_shoulder_joint_l.parent = ob_armature
ob_part_shoulder_joint_l.matrix_parent_inverse = Matrix(((7.55e-08, -1.0, 0.0, 4.26e-08), (1.0, 7.55e-08, 0.0, -0.1786), (0.0, 0.0, 1.0, -1.449), (0.0, 0.0, 0.0, 1.0)))
ob_part_shoulder_joint_l.location = (0.1736, 0.0, 1.427)
ob_part_shoulder_joint_l.lineart.crease_threshold = 0.0
ob_part_upper_arm_r.parent = ob_armature
ob_part_upper_arm_r.matrix_parent_inverse = Matrix(((-3.202e-08, -1.0, -5.227e-08, 1.375e-07), (0.7071, 1.432e-08, -0.7071, 0.6888), (0.7071, -5.96e-08, 0.7071, -1.151), (0.0, 0.0, 0.0, 1.0)))
ob_part_upper_arm_r.location = (0.2653, 0.0, 1.363)
ob_part_upper_arm_r.rotation_euler = (0.0, -0.7854, 0.0)
ob_part_upper_arm_r.lineart.crease_threshold = 0.0
ob_part_upper_arm_l.parent = ob_armature
ob_part_upper_arm_l.matrix_parent_inverse = Matrix(((-1.432e-07, -1.0, 1.23e-07, -1.477e-07), (-0.7071, 1.432e-08, -0.7071, 0.6888), (0.7071, -1.882e-07, -0.7071, 1.151), (0.0, 0.0, 0.0, 1.0)))
ob_part_upper_arm_l.location = (-0.2653, 0.0, 1.363)
ob_part_upper_arm_l.rotation_euler = (-1.507e-14, 0.7854, -1.421e-14)
ob_part_upper_arm_l.scale = (-1.0, 1.0, -1.0)
ob_part_upper_arm_l.lineart.crease_threshold = 0.0
ob_part_shoulder_joint_r.parent = ob_armature
ob_part_shoulder_joint_r.matrix_parent_inverse = Matrix(((7.55e-08, 1.0, 0.0, -4.26e-08), (-1.0, 7.55e-08, 0.0, -0.1786), (0.0, 0.0, 1.0, -1.449), (0.0, 0.0, 0.0, 1.0)))
ob_part_shoulder_joint_r.location = (-0.1736, 0.0, 1.427)
ob_part_shoulder_joint_r.lineart.crease_threshold = 0.0

# ---- collection membership
col_collection_1.objects.link(ob_armature)
col_collection_1.objects.link(ob_part_bar)
col_collection_1.objects.link(ob_part_shoulder_r)
col_collection_1.objects.link(ob_part_shoulder_l)
col_collection_1.objects.link(ob_part_hips)
col_collection_1.objects.link(ob_part_chest)
col_collection_1.objects.link(ob_part_head)
col_collection_1.objects.link(ob_part_shoulder_joint_l)
col_collection_1.objects.link(ob_part_upper_arm_r)
col_collection_1.objects.link(ob_part_upper_arm_l)
col_collection_1.objects.link(ob_part_shoulder_joint_r)

# ---- scene / render settings (as saved in the file)
scene.frame_start = 1; scene.frame_end = 250; scene.frame_set(1)
scene.render.engine = 'BLENDER_EEVEE_NEXT'
scene.render.image_settings.compression = 90
scene.render.resolution_percentage = 50
scene.render.dither_intensity = 0.0
scene.cycles.use_denoising = False
scene.cycles.samples = 10
scene.cycles.sampling_pattern = 'TABULATED_SOBOL'
scene.cycles.light_sampling_threshold = 0.0
scene.cycles.use_adaptive_sampling = False
scene.cycles.use_light_tree = False
scene.cycles.blur_glossy = 0.0
scene.cycles.volume_bounces = 1
scene.cycles.pixel_filter_type = 'GAUSSIAN'
scene.cycles.sample_clamp_indirect = 0.0
scene.view_settings.view_transform = 'Standard'
bpy.context.view_layer.update()

# ---- added for rendering (the .blend has no active camera and no usable light): camera, sun
cam_auto = bpy.data.cameras.new('AutoCamera')
cam_auto.lens = 50.0
cam_auto.sensor_width = 36.0
cam_auto.clip_end = 1000.0
ob_auto_camera = bpy.data.objects.new('AutoCamera', cam_auto)
scene.collection.objects.link(ob_auto_camera)
ob_auto_camera.location = (1.06553, -1.29564, 2.15285)
ob_auto_camera.rotation_euler = (1.09748, -7.21219e-08, 0.694738)
scene.camera = ob_auto_camera
light_auto_sun = bpy.data.lights.new('AutoSun', 'SUN')
light_auto_sun.energy = 3.0
light_auto_sun.angle = 0.0523599
ob_auto_sun = bpy.data.objects.new('AutoSun', light_auto_sun)
scene.collection.objects.link(ob_auto_sun)
ob_auto_sun.rotation_euler = (0.872665, 0.174533, 0.523599)
bpy.context.view_layer.update()
